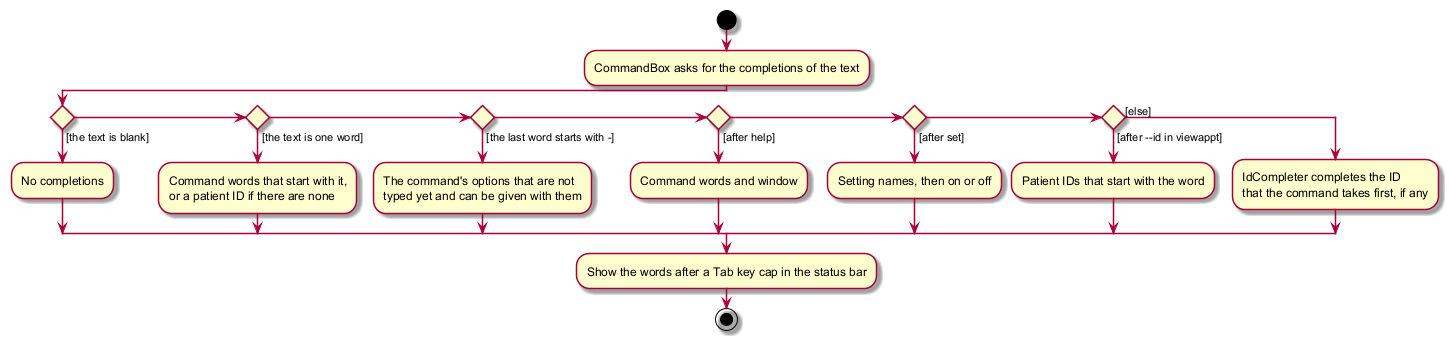

The diagram above was rendered by PlantUML. Its source (embedded in the PNG):
@startuml
skin rose
start
:CommandBox asks for the completions of the text;
if () then ([the text is blank])
    :No completions;
elseif () then ([the text is one word])
    :Command words that start with it,
    or a patient ID if there are none;
elseif () then ([the last word starts with -])
    :The command's options that are not
    typed yet and can be given with them;
elseif () then ([after help])
    :Command words and window;
elseif () then ([after set])
    :Setting names, then on or off;
elseif () then ([after --id in viewappt])
    :Patient IDs that start with the word;
else ([else])
    :IdCompleter completes the ID
    that the command takes first, if any;
endif
:Show the words after a Tab key cap in the status bar;
stop
@enduml